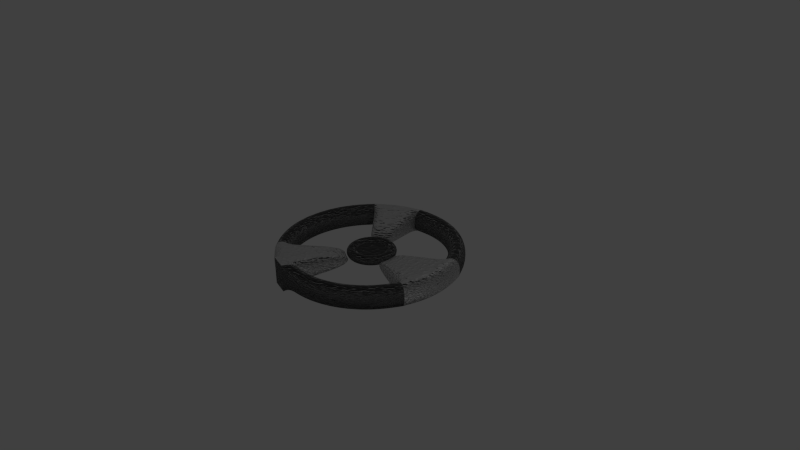 # Source: Steering_Wheel.blend  (saved by Blender 2.76.0; exported with 4.5.12 LTS)
import bpy
from mathutils import Matrix  # noqa: F401  (used for matrix-valued properties, if any)

bpy.ops.wm.read_factory_settings(use_empty=True)
scene = bpy.context.scene
scene.name = 'Scene'

# ---- collections
col_collection_1 = bpy.data.collections.new('Collection 1'); scene.collection.children.link(col_collection_1)

# ---- materials (node trees are filled in below, after node groups)
mat_material_001 = bpy.data.materials.new('Material.001')
mat_material_001.alpha_threshold = 0.0
mat_material_001.roughness = 0.5

# ---- material node trees
mat_material_001.use_nodes = True; mat_material_001.node_tree.nodes.clear()
_N = mat_material_001.node_tree.nodes; _L = mat_material_001.node_tree.links
n0 = _N.new('ShaderNodeFresnel'); n0.name = 'Fresnel'; n0.location = (-127, 454)
n0.inputs[0].default_value = 1.45
n1 = _N.new('ShaderNodeBsdfAnisotropic'); n1.name = 'Glossy BSDF'; n1.location = (-133, 227)
n1.distribution = 'GGX'
n1.inputs[1].default_value = 0.5244
n2 = _N.new('ShaderNodeTexVoronoi'); n2.name = 'Voronoi Texture'; n2.location = (-136, 71)
n2.inputs[2].default_value = 40.0
n3 = _N.new('ShaderNodeMixShader'); n3.name = 'Mix Shader'; n3.location = (205, 402)
n4 = _N.new('ShaderNodeInvert'); n4.name = 'Invert'; n4.location = (222, 151)
n5 = _N.new('ShaderNodeMath'); n5.name = 'Math'; n5.location = (548, 210)
n5.operation = 'POWER'
n6 = _N.new('ShaderNodeOutputMaterial'); n6.name = 'Material Output'; n6.location = (773, 306)
n7 = _N.new('ShaderNodeBsdfDiffuse'); n7.name = 'Diffuse BSDF'; n7.location = (-133, 350)
n7.inputs[0].default_value = (0.029, 0.029, 0.029, 1.0)
n7.inputs[1].default_value = 1.0
n8 = _N.new('ShaderNodeDisplacement'); n8.name = 'Displacement'; n8.location = (0, 0)
n8.inputs[1].default_value = 0.0
n8.inputs[2].default_value = 0.1
n9 = _N.new('ShaderNodeMath'); n9.name = 'Math.001'; n9.location = (0, 0)
n9.operation = 'MULTIPLY'
_L.new(n7.outputs[0], n3.inputs[1])
_L.new(n3.outputs[0], n6.inputs[0])
_L.new(n0.outputs[0], n3.inputs[0])
_L.new(n1.outputs[0], n3.inputs[2])
_L.new(n4.outputs[0], n5.inputs[0])
_L.new(n5.outputs[0], n8.inputs[0])
_L.new(n8.outputs[0], n6.inputs[2])
_L.new(n9.outputs[0], n4.inputs[1])
_L.new(n2.outputs[0], n9.inputs[0])
_L.new(n2.outputs[0], n9.inputs[1])
n6.is_active_output = True

# ---- world
world_world = bpy.data.worlds.new('World'); scene.world = world_world
world_world.color = (0.05088, 0.05088, 0.05088)
world_world.use_sun_shadow = False
world_world.sun_shadow_jitter_overblur = 0.0
world_world.cycles.sampling_method = 'MANUAL'
world_world.cycles.sample_map_resolution = 256

# ---- cameras
cam_camera = bpy.data.cameras.new('Camera')
cam_camera.clip_end = 100.0
cam_camera.lens = 35.0
cam_camera.sensor_width = 32.0
cam_camera.sensor_height = 18.0
cam_camera.ortho_scale = 7.314
cam_camera.dof.focus_distance = 0.0

# ---- lights
light_lamp = bpy.data.lights.new('Lamp', 'POINT')
light_lamp.transmission_factor = 0.0
light_lamp.cutoff_distance = 30.0
light_lamp.energy = 100.0
light_lamp.shadow_buffer_clip_start = 1.001
light_lamp.shadow_soft_size = 0.1
light_lamp.shadow_maximum_resolution = 0.006
light_lamp.use_absolute_resolution = True
light_lamp.cycles.use_multiple_importance_sampling = False

# ---- meshes
me_cylinder = bpy.data.meshes.new('Cylinder')
me_cylinder.from_pydata([(-0.1819, -0.2007, 0.3215), (0.2321, -0.2007, 0.3215), (-0.1819, 0.2133, 0.3215), (0.2321, 0.2133, 0.3215), (0.351, 0.0063, 0.1969), (0.3422, 0.0063, 0.4198), (0.3184, 0.0063, 0.583), (0.2858, 0.0063, 0.6428), (0.2532, 0.0063, 0.583), (0.2294, 0.0063, 0.4198), (0.2206, 0.0063, 0.1969), (0.2294, 0.0063, -0.02606), (0.2532, 0.0063, -0.1893), (0.2858, 0.0063, -0.249), (0.3184, 0.0063, -0.1893), (0.3422, 0.0063, -0.02606), (0.3482, 0.04883, 0.1969), (0.3395, 0.04769, 0.4198), (0.3159, 0.04458, 0.583), (0.2836, 0.04033, 0.6428), (0.2513, 0.03607, 0.583), (0.2276, 0.03296, 0.4198), (0.219, 0.03182, 0.1969), (0.2276, 0.03296, -0.02606), (0.2513, 0.03607, -0.1893), (0.2836, 0.04033, -0.249), (0.3159, 0.04458, -0.1893), (0.3395, 0.04769, -0.02606), (0.3399, 0.09064, 0.1969), (0.3314, 0.08838, 0.4198), (0.3084, 0.0822, 0.583), (0.2769, 0.07377, 0.6428), (0.2454, 0.06534, 0.583), (0.2224, 0.05916, 0.4198), (0.214, 0.0569, 0.1969), (0.2224, 0.05916, -0.02606), (0.2454, 0.06534, -0.1893), (0.2769, 0.07377, -0.249), (0.3084, 0.0822, -0.1893), (0.3314, 0.08838, -0.02606), (0.3262, 0.131, 0.1969), (0.3181, 0.1277, 0.4198), (0.2961, 0.1185, 0.583), (0.266, 0.1061, 0.6428), (0.2359, 0.09359, 0.583), (0.2138, 0.08446, 0.4198), (0.2058, 0.08112, 0.1969), (0.2138, 0.08446, -0.02606), (0.2359, 0.09359, -0.1893), (0.266, 0.1061, -0.249), (0.2961, 0.1185, -0.1893), (0.3181, 0.1277, -0.02606), (0.3073, 0.1692, 0.1969), (0.2998, 0.1649, 0.4198), (0.2791, 0.1529, 0.583), (0.2509, 0.1366, 0.6428), (0.2227, 0.1203, 0.583), (0.202, 0.1084, 0.4198), (0.1944, 0.1041, 0.1969), (0.202, 0.1084, -0.02606), (0.2227, 0.1203, -0.1893), (0.2509, 0.1366, -0.249), (0.2791, 0.1529, -0.1893), (0.2998, 0.1649, -0.02606), (0.2836, 0.2047, 0.1969), (0.2767, 0.1994, 0.4198), (0.2578, 0.1848, 0.583), (0.2319, 0.165, 0.6428), (0.2061, 0.1452, 0.583), (0.1872, 0.1306, 0.4198), (0.1802, 0.1253, 0.1969), (0.1872, 0.1306, -0.02606), (0.2061, 0.1452, -0.1893), (0.2319, 0.165, -0.249), (0.2578, 0.1848, -0.1893), (0.2767, 0.1994, -0.02606), (0.2555, 0.2367, 0.1969), (0.2494, 0.2305, 0.4198), (0.2325, 0.2137, 0.583), (0.2095, 0.1906, 0.6428), (0.1864, 0.1676, 0.583), (0.1695, 0.1507, 0.4198), (0.1634, 0.1445, 0.1969), (0.1695, 0.1507, -0.02606), (0.1864, 0.1676, -0.1893), (0.2095, 0.1906, -0.249), (0.2325, 0.2137, -0.1893), (0.2494, 0.2305, -0.02606), (0.2235, 0.2648, 0.1969), (0.2182, 0.2579, 0.4198), (0.2037, 0.239, 0.583), (0.1838, 0.2131, 0.6428), (0.164, 0.1873, 0.583), (0.1495, 0.1683, 0.4198), (0.1441, 0.1614, 0.1969), (0.1495, 0.1683, -0.02606), (0.164, 0.1873, -0.1893), (0.1838, 0.2131, -0.249), (0.2037, 0.239, -0.1893), (0.2182, 0.2579, -0.02606), (0.188, 0.2885, 0.1969), (0.1837, 0.2809, 0.4198), (0.1718, 0.2603, 0.583), (0.1555, 0.2321, 0.6428), (0.1392, 0.2038, 0.583), (0.1272, 0.1832, 0.4198), (0.1229, 0.1756, 0.1969), (0.1272, 0.1832, -0.02606), (0.1392, 0.2038, -0.1893), (0.1555, 0.2321, -0.249), (0.1718, 0.2603, -0.1893), (0.1837, 0.2809, -0.02606), (0.1498, 0.3074, 0.1969), (0.1465, 0.2993, 0.4198), (0.1373, 0.2772, 0.583), (0.1249, 0.2471, 0.6428), (0.1124, 0.217, 0.583), (0.1033, 0.195, 0.4198), (0.09994, 0.1869, 0.1969), (0.1033, 0.195, -0.02606), (0.1124, 0.217, -0.1893), (0.1249, 0.2471, -0.249), (0.1373, 0.2772, -0.1893), (0.1465, 0.2993, -0.02606), (0.1095, 0.3211, 0.1969), (0.1072, 0.3126, 0.4198), (0.101, 0.2896, 0.583), (0.09259, 0.2581, 0.6428), (0.08416, 0.2266, 0.583), (0.07798, 0.2036, 0.4198), (0.07572, 0.1952, 0.1969), (0.07798, 0.2036, -0.02606), (0.08416, 0.2266, -0.1893), (0.09259, 0.2581, -0.249), (0.101, 0.2896, -0.1893), (0.1072, 0.3126, -0.02606), (0.06765, 0.3294, 0.1969), (0.06651, 0.3207, 0.4198), (0.0634, 0.2971, 0.583), (0.05914, 0.2648, 0.6428), (0.05489, 0.2324, 0.583), (0.05178, 0.2088, 0.4198), (0.05064, 0.2001, 0.1969), (0.05178, 0.2088, -0.02606), (0.05489, 0.2324, -0.1893), (0.05914, 0.2648, -0.249), (0.0634, 0.2971, -0.1893), (0.06651, 0.3207, -0.02606), (0.02512, 0.3322, 0.1969), (0.02512, 0.3234, 0.4198), (0.02512, 0.2996, 0.583), (0.02512, 0.267, 0.6428), (0.02512, 0.2344, 0.583), (0.02512, 0.2105, 0.4198), (0.02512, 0.2018, 0.1969), (0.02512, 0.2105, -0.02606), (0.02512, 0.2344, -0.1893), (0.02512, 0.267, -0.249), (0.02512, 0.2996, -0.1893), (0.02512, 0.3234, -0.02606), (-0.01741, 0.3294, 0.1969), (-0.01627, 0.3207, 0.4198), (-0.01316, 0.2971, 0.583), (-0.008908, 0.2648, 0.6428), (-0.004655, 0.2324, 0.583), (-0.001541, 0.2088, 0.4198), (-0.0004015, 0.2001, 0.1969), (-0.001541, 0.2088, -0.02606), (-0.004655, 0.2324, -0.1893), (-0.008908, 0.2648, -0.249), (-0.01316, 0.2971, -0.1893), (-0.01627, 0.3207, -0.02606), (-0.05922, 0.3211, 0.1969), (-0.05696, 0.3126, 0.4198), (-0.05079, 0.2896, 0.583), (-0.04235, 0.2581, 0.6428), (-0.03392, 0.2266, 0.583), (-0.02774, 0.2036, 0.4198), (-0.02548, 0.1952, 0.1969), (-0.02774, 0.2036, -0.02606), (-0.03392, 0.2266, -0.1893), (-0.04235, 0.2581, -0.249), (-0.05079, 0.2896, -0.1893), (-0.05696, 0.3126, -0.02606), (-0.09958, 0.3074, 0.1969), (-0.09624, 0.2993, 0.4198), (-0.08711, 0.2772, 0.583), (-0.07464, 0.2471, 0.6428), (-0.06217, 0.217, 0.583), (-0.05304, 0.195, 0.4198), (-0.0497, 0.1869, 0.1969), (-0.05304, 0.195, -0.02606), (-0.06217, 0.217, -0.1893), (-0.07464, 0.2471, -0.249), (-0.08711, 0.2772, -0.1893), (-0.09624, 0.2993, -0.02606), (-0.1378, 0.2885, 0.1969), (-0.1334, 0.2809, 0.4198), (-0.1215, 0.2603, 0.583), (-0.1052, 0.2321, 0.6428), (-0.08893, 0.2038, 0.583), (-0.077, 0.1832, 0.4198), (-0.07264, 0.1756, 0.1969), (-0.077, 0.1832, -0.02606), (-0.08893, 0.2038, -0.1893), (-0.1052, 0.2321, -0.249), (-0.1215, 0.2603, -0.1893), (-0.1334, 0.2809, -0.02606), (-0.1733, 0.2648, 0.1969), (-0.1679, 0.2579, 0.4198), (-0.1534, 0.239, 0.583), (-0.1336, 0.2131, 0.6428), (-0.1137, 0.1873, 0.583), (-0.09922, 0.1683, 0.4198), (-0.0939, 0.1614, 0.1969), (-0.09922, 0.1683, -0.02606), (-0.1137, 0.1873, -0.1893), (-0.1336, 0.2131, -0.249), (-0.1534, 0.239, -0.1893), (-0.1679, 0.2579, -0.02606), (-0.2053, 0.2367, 0.1969), (-0.1991, 0.2305, 0.4198), (-0.1823, 0.2137, 0.583), (-0.1592, 0.1906, 0.6428), (-0.1362, 0.1676, 0.583), (-0.1193, 0.1507, 0.4198), (-0.1131, 0.1445, 0.1969), (-0.1193, 0.1507, -0.02606), (-0.1362, 0.1676, -0.1893), (-0.1592, 0.1906, -0.249), (-0.1823, 0.2137, -0.1893), (-0.1991, 0.2305, -0.02606), (-0.2334, 0.2047, 0.1969), (-0.2265, 0.1994, 0.4198), (-0.2075, 0.1848, 0.583), (-0.1817, 0.165, 0.6428), (-0.1558, 0.1452, 0.583), (-0.1369, 0.1306, 0.4198), (-0.13, 0.1253, 0.1969), (-0.1369, 0.1306, -0.02606), (-0.1558, 0.1452, -0.1893), (-0.1817, 0.165, -0.249), (-0.2075, 0.1848, -0.1893), (-0.2265, 0.1994, -0.02606), (-0.2571, 0.1692, 0.1969), (-0.2495, 0.1649, 0.4198), (-0.2289, 0.1529, 0.583), (-0.2006, 0.1366, 0.6428), (-0.1724, 0.1203, 0.583), (-0.1518, 0.1084, 0.4198), (-0.1442, 0.1041, 0.1969), (-0.1518, 0.1084, -0.02606), (-0.1724, 0.1203, -0.1893), (-0.2006, 0.1366, -0.249), (-0.2289, 0.1529, -0.1893), (-0.2495, 0.1649, -0.02606), (-0.2759, 0.131, 0.1969), (-0.2679, 0.1277, 0.4198), (-0.2458, 0.1185, 0.583), (-0.2157, 0.1061, 0.6428), (-0.1856, 0.09359, 0.583), (-0.1636, 0.08446, 0.4198), (-0.1555, 0.08112, 0.1969), (-0.1636, 0.08446, -0.02606), (-0.1856, 0.09359, -0.1893), (-0.2157, 0.1061, -0.249), (-0.2458, 0.1185, -0.1893), (-0.2679, 0.1277, -0.02606), (-0.2896, 0.09064, 0.1969), (-0.2812, 0.08838, 0.4198), (-0.2582, 0.0822, 0.583), (-0.2267, 0.07377, 0.6428), (-0.1952, 0.06534, 0.583), (-0.1722, 0.05916, 0.4198), (-0.1637, 0.0569, 0.1969), (-0.1722, 0.05916, -0.02606), (-0.1952, 0.06534, -0.1893), (-0.2267, 0.07377, -0.249), (-0.2582, 0.0822, -0.1893), (-0.2812, 0.08838, -0.02606), (-0.298, 0.04883, 0.1969), (-0.2893, 0.04769, 0.4198), (-0.2656, 0.04458, 0.583), (-0.2333, 0.04033, 0.6428), (-0.201, 0.03607, 0.583), (-0.1774, 0.03296, 0.4198), (-0.1687, 0.03182, 0.1969), (-0.1774, 0.03296, -0.02606), (-0.201, 0.03607, -0.1893), (-0.2333, 0.04033, -0.249), (-0.2656, 0.04458, -0.1893), (-0.2893, 0.04769, -0.02606), (-0.3007, 0.0063, 0.1969), (-0.292, 0.0063, 0.4198), (-0.2682, 0.0063, 0.583), (-0.2356, 0.0063, 0.6428), (-0.203, 0.0063, 0.583), (-0.1791, 0.0063, 0.4198), (-0.1704, 0.0063, 0.1969), (-0.1791, 0.0063, -0.02606), (-0.203, 0.0063, -0.1893), (-0.2356, 0.0063, -0.249), (-0.2682, 0.0063, -0.1893), (-0.292, 0.0063, -0.02606), (-0.298, -0.03623, 0.1969), (-0.2893, -0.03509, 0.4198), (-0.2656, -0.03198, 0.583), (-0.2333, -0.02773, 0.6428), (-0.201, -0.02347, 0.583), (-0.1774, -0.02036, 0.4198), (-0.1687, -0.01922, 0.1969), (-0.1774, -0.02036, -0.02606), (-0.201, -0.02347, -0.1893), (-0.2333, -0.02773, -0.249), (-0.2656, -0.03198, -0.1893), (-0.2893, -0.03509, -0.02606), (-0.2896, -0.07804, 0.1969), (-0.2812, -0.07578, 0.4198), (-0.2582, -0.0696, 0.583), (-0.2267, -0.06117, 0.6428), (-0.1952, -0.05274, 0.583), (-0.1722, -0.04656, 0.4198), (-0.1637, -0.0443, 0.1969), (-0.1722, -0.04656, -0.02606), (-0.1952, -0.05274, -0.1893), (-0.2267, -0.06117, -0.249), (-0.2582, -0.0696, -0.1893), (-0.2812, -0.07578, -0.02606), (-0.2759, -0.1184, 0.1969), (-0.2679, -0.1151, 0.4198), (-0.2458, -0.1059, 0.583), (-0.2157, -0.09346, 0.6428), (-0.1856, -0.08099, 0.583), (-0.1636, -0.07186, 0.4198), (-0.1555, -0.06852, 0.1969), (-0.1636, -0.07186, -0.02606), (-0.1856, -0.08099, -0.1893), (-0.2157, -0.09346, -0.249), (-0.2458, -0.1059, -0.1893), (-0.2679, -0.1151, -0.02606), (-0.2571, -0.1566, 0.1969), (-0.2495, -0.1523, 0.4198), (-0.2289, -0.1403, 0.583), (-0.2006, -0.124, 0.6428), (-0.1724, -0.1078, 0.583), (-0.1518, -0.09582, 0.4198), (-0.1442, -0.09146, 0.1969), (-0.1518, -0.09582, -0.02606), (-0.1724, -0.1078, -0.1893), (-0.2006, -0.124, -0.249), (-0.2289, -0.1403, -0.1893), (-0.2495, -0.1523, -0.02606), (-0.2334, -0.1921, 0.1969), (-0.2265, -0.1868, 0.4198), (-0.2075, -0.1722, 0.583), (-0.1817, -0.1524, 0.6428), (-0.1558, -0.1326, 0.583), (-0.1369, -0.118, 0.4198), (-0.13, -0.1127, 0.1969), (-0.1369, -0.118, -0.02606), (-0.1558, -0.1326, -0.1893), (-0.1817, -0.1524, -0.249), (-0.2075, -0.1722, -0.1893), (-0.2265, -0.1868, -0.02606), (-0.2053, -0.2241, 0.1969), (-0.1991, -0.2179, 0.4198), (-0.1823, -0.2011, 0.583), (-0.1592, -0.178, 0.6428), (-0.1362, -0.155, 0.583), (-0.1193, -0.1381, 0.4198), (-0.1131, -0.132, 0.1969), (-0.1193, -0.1381, -0.02606), (-0.1362, -0.155, -0.1893), (-0.1592, -0.178, -0.249), (-0.1823, -0.2011, -0.1893), (-0.1991, -0.2179, -0.02606), (-0.1733, -0.2522, 0.1969), (-0.1679, -0.2453, 0.4198), (-0.1534, -0.2264, 0.583), (-0.1336, -0.2005, 0.6428), (-0.1137, -0.1747, 0.583), (-0.09922, -0.1557, 0.4198), (-0.0939, -0.1488, 0.1969), (-0.09922, -0.1557, -0.02606), (-0.1137, -0.1747, -0.1893), (-0.1336, -0.2005, -0.249), (-0.1534, -0.2264, -0.1893), (-0.1679, -0.2453, -0.02606), (-0.1378, -0.2759, 0.1969), (-0.1334, -0.2683, 0.4198), (-0.1215, -0.2477, 0.583), (-0.1052, -0.2195, 0.6428), (-0.08893, -0.1912, 0.583), (-0.077, -0.1706, 0.4198), (-0.07264, -0.163, 0.1969), (-0.077, -0.1706, -0.02606), (-0.08893, -0.1912, -0.1893), (-0.1052, -0.2195, -0.249), (-0.1215, -0.2477, -0.1893), (-0.1334, -0.2683, -0.02606), (-0.09958, -0.2948, 0.1969), (-0.09624, -0.2867, 0.4198), (-0.08711, -0.2646, 0.583), (-0.07464, -0.2345, 0.6428), (-0.06217, -0.2044, 0.583), (-0.05304, -0.1824, 0.4198), (-0.0497, -0.1743, 0.1969), (-0.05304, -0.1824, -0.02606), (-0.06217, -0.2044, -0.1893), (-0.07464, -0.2345, -0.249), (-0.08711, -0.2646, -0.1893), (-0.09624, -0.2867, -0.02606), (-0.05922, -0.3085, 0.1969), (-0.05696, -0.3, 0.4198), (-0.05079, -0.277, 0.583), (-0.04235, -0.2455, 0.6428), (-0.03392, -0.214, 0.583), (-0.02774, -0.191, 0.4198), (-0.02548, -0.1826, 0.1969), (-0.02774, -0.191, -0.02606), (-0.03392, -0.214, -0.1893), (-0.04235, -0.2455, -0.249), (-0.05079, -0.277, -0.1893), (-0.05696, -0.3, -0.02606), (-0.01741, -0.3168, 0.1969), (-0.01628, -0.3081, 0.4198), (-0.01316, -0.2845, 0.583), (-0.008908, -0.2522, 0.6428), (-0.004655, -0.2198, 0.583), (-0.001541, -0.1962, 0.4198), (-0.0004015, -0.1875, 0.1969), (-0.001541, -0.1962, -0.02606), (-0.004655, -0.2198, -0.1893), (-0.008908, -0.2522, -0.249), (-0.01316, -0.2845, -0.1893), (-0.01628, -0.3081, -0.02606), (0.02512, -0.3196, 0.1969), (0.02512, -0.3108, 0.4198), (0.02512, -0.287, 0.583), (0.02512, -0.2544, 0.6428), (0.02512, -0.2218, 0.583), (0.02512, -0.1979, 0.4198), (0.02512, -0.1892, 0.1969), (0.02512, -0.1979, -0.02606), (0.02512, -0.2218, -0.1893), (0.02512, -0.2544, -0.249), (0.02512, -0.287, -0.1893), (0.02512, -0.3108, -0.02606), (0.06765, -0.3168, 0.1969), (0.06651, -0.3081, 0.4198), (0.0634, -0.2845, 0.583), (0.05914, -0.2522, 0.6428), (0.05489, -0.2198, 0.583), (0.05178, -0.1962, 0.4198), (0.05064, -0.1875, 0.1969), (0.05178, -0.1962, -0.02606), (0.05489, -0.2198, -0.1893), (0.05914, -0.2522, -0.249), (0.0634, -0.2845, -0.1893), (0.06651, -0.3081, -0.02606), (0.1095, -0.3085, 0.1969), (0.1072, -0.3, 0.4198), (0.101, -0.277, 0.583), (0.09259, -0.2455, 0.6428), (0.08415, -0.214, 0.583), (0.07798, -0.191, 0.4198), (0.07572, -0.1826, 0.1969), (0.07798, -0.191, -0.02606), (0.08415, -0.214, -0.1893), (0.09259, -0.2455, -0.249), (0.101, -0.277, -0.1893), (0.1072, -0.3, -0.02606), (0.1498, -0.2948, 0.1969), (0.1465, -0.2867, 0.4198), (0.1373, -0.2646, 0.583), (0.1249, -0.2345, 0.6428), (0.1124, -0.2044, 0.583), (0.1033, -0.1824, 0.4198), (0.09994, -0.1743, 0.1969), (0.1033, -0.1824, -0.02606), (0.1124, -0.2044, -0.1893), (0.1249, -0.2345, -0.249), (0.1373, -0.2646, -0.1893), (0.1465, -0.2867, -0.02606), (0.188, -0.2759, 0.1969), (0.1837, -0.2683, 0.4198), (0.1718, -0.2477, 0.583), (0.1555, -0.2195, 0.6428), (0.1392, -0.1912, 0.583), (0.1272, -0.1706, 0.4198), (0.1229, -0.163, 0.1969), (0.1272, -0.1706, -0.02606), (0.1392, -0.1912, -0.1893), (0.1555, -0.2195, -0.249), (0.1718, -0.2477, -0.1893), (0.1837, -0.2683, -0.02606), (0.2235, -0.2522, 0.1969), (0.2182, -0.2453, 0.4198), (0.2037, -0.2264, 0.583), (0.1838, -0.2005, 0.6428), (0.164, -0.1747, 0.583), (0.1495, -0.1557, 0.4198), (0.1441, -0.1488, 0.1969), (0.1495, -0.1557, -0.02606), (0.164, -0.1747, -0.1893), (0.1838, -0.2005, -0.249), (0.2037, -0.2264, -0.1893), (0.2182, -0.2453, -0.02606), (0.2555, -0.2241, 0.1969), (0.2494, -0.2179, 0.4198), (0.2325, -0.2011, 0.583), (0.2095, -0.178, 0.6428), (0.1864, -0.155, 0.583), (0.1695, -0.1381, 0.4198), (0.1634, -0.132, 0.1969), (0.1695, -0.1381, -0.02606), (0.1864, -0.155, -0.1893), (0.2095, -0.178, -0.249), (0.2325, -0.2011, -0.1893), (0.2494, -0.2179, -0.02606), (0.2836, -0.1921, 0.1969), (0.2767, -0.1868, 0.4198), (0.2578, -0.1722, 0.583), (0.2319, -0.1524, 0.6428), (0.2061, -0.1326, 0.583), (0.1872, -0.118, 0.4198), (0.1802, -0.1127, 0.1969), (0.1872, -0.118, -0.02606), (0.2061, -0.1326, -0.1893), (0.2319, -0.1524, -0.249), (0.2578, -0.1722, -0.1893), (0.2767, -0.1868, -0.02606), (0.3073, -0.1566, 0.1969), (0.2998, -0.1523, 0.4198), (0.2791, -0.1403, 0.583), (0.2509, -0.124, 0.6428), (0.2227, -0.1078, 0.583), (0.202, -0.09582, 0.4198), (0.1944, -0.09146, 0.1969), (0.202, -0.09582, -0.02606), (0.2227, -0.1078, -0.1893), (0.2509, -0.124, -0.249), (0.2791, -0.1403, -0.1893), (0.2998, -0.1523, -0.02606), (0.3262, -0.1184, 0.1969), (0.3181, -0.1151, 0.4198), (0.2961, -0.1059, 0.583), (0.266, -0.09346, 0.6428), (0.2359, -0.08099, 0.583), (0.2138, -0.07186, 0.4198), (0.2058, -0.06852, 0.1969), (0.2138, -0.07186, -0.02606), (0.2359, -0.08099, -0.1893), (0.266, -0.09346, -0.249), (0.2961, -0.1059, -0.1893), (0.3181, -0.1151, -0.02606), (0.3399, -0.07804, 0.1969), (0.3314, -0.07578, 0.4198), (0.3084, -0.0696, 0.583), (0.2769, -0.06117, 0.6428), (0.2454, -0.05274, 0.583), (0.2224, -0.04656, 0.4198), (0.214, -0.0443, 0.1969), (0.2224, -0.04656, -0.02606), (0.2454, -0.05274, -0.1893), (0.2769, -0.06117, -0.249), (0.3084, -0.0696, -0.1893), (0.3314, -0.07578, -0.02606), (0.3482, -0.03623, 0.1969), (0.3395, -0.03509, 0.4198), (0.3159, -0.03198, 0.583), (0.2836, -0.02773, 0.6428), (0.2513, -0.02347, 0.583), (0.2276, -0.02036, 0.4198), (0.219, -0.01922, 0.1969), (0.2276, -0.02036, -0.02606), (0.2513, -0.02347, -0.1893), (0.2836, -0.02773, -0.249), (0.3159, -0.03198, -0.1893), (0.3395, -0.03509, -0.02606), (0.0, 1.0, -1.0), (0.0, 1.0, 1.0), (0.1951, 0.9808, -1.0), (0.1951, 0.9808, 1.0), (0.3827, 0.9239, -1.0), (0.3827, 0.9239, 1.0), (0.5556, 0.8315, -1.0), (0.5556, 0.8315, 1.0), (0.7071, 0.7071, -1.0), (0.7071, 0.7071, 1.0), (0.8315, 0.5556, -1.0), (0.8315, 0.5556, 1.0), (0.9239, 0.3827, -1.0), (0.9239, 0.3827, 1.0), (0.9808, 0.1951, -1.0), (0.9808, 0.1951, 1.0), (1.0, 7.55e-08, -1.0), (1.0, 7.55e-08, 1.0), (0.9808, -0.1951, -1.0), (0.9808, -0.1951, 1.0), (0.9239, -0.3827, -1.0), (0.9239, -0.3827, 1.0), (0.8315, -0.5556, -1.0), (0.8315, -0.5556, 1.0), (0.7071, -0.7071, -1.0), (0.7071, -0.7071, 1.0), (0.5556, -0.8315, -1.0), (0.5556, -0.8315, 1.0), (0.3827, -0.9239, -1.0), (0.3827, -0.9239, 1.0), (0.1951, -0.9808, -1.0), (0.1951, -0.9808, 1.0), (-3.258e-07, -1.0, -1.0), (-3.258e-07, -1.0, 1.0), (-0.1951, -0.9808, -1.0), (-0.1951, -0.9808, 1.0), (-0.3827, -0.9239, -1.0), (-0.3827, -0.9239, 1.0), (-0.5556, -0.8315, -1.0), (-0.5556, -0.8315, 1.0), (-0.7071, -0.7071, -1.0), (-0.7071, -0.7071, 1.0), (-0.8315, -0.5556, -1.0), (-0.8315, -0.5556, 1.0), (-0.9239, -0.3827, -1.0), (-0.9239, -0.3827, 1.0), (-0.9808, -0.1951, -1.0), (-0.9808, -0.1951, 1.0), (-1.0, 9.656e-07, -1.0), (-1.0, 9.656e-07, 1.0), (-0.9808, 0.1951, -1.0), (-0.9808, 0.1951, 1.0), (-0.9239, 0.3827, -1.0), (-0.9239, 0.3827, 1.0), (-0.8315, 0.5556, -1.0), (-0.8315, 0.5556, 1.0), (-0.7071, 0.7071, -1.0), (-0.7071, 0.7071, 1.0), (-0.5556, 0.8315, -1.0), (-0.5556, 0.8315, 1.0), (-0.3827, 0.9239, -1.0), (-0.3827, 0.9239, 1.0), (-0.1951, 0.9808, -1.0), (-0.1951, 0.9808, 1.0), (0.02569, -0.3159, 0.5541), (0.02569, -0.3159, -0.5541), (-0.07825, -0.2844, -0.5541), (-0.07825, -0.2844, 0.5541), (-0.174, -0.2332, -0.5541), (-0.174, -0.2332, 0.5541), (-0.258, -0.1643, -0.5541), (-0.258, -0.1643, 0.5541), (-0.2418, 0.1872, 0.4625), (-0.2418, 0.1872, -0.4625), (-0.1717, 0.2447, -0.4625), (-0.1717, 0.2447, 0.4625), (-0.09172, 0.2874, -0.4625), (-0.09172, 0.2874, 0.4625), (-0.004949, 0.3138, -0.4625), (-0.004949, 0.3138, 0.4625), (0.2702, 0.1587, 0.4147), (0.2702, 0.1587, -0.4147), (0.2938, 0.08091, -0.4147), (0.2938, 0.08091, 0.4147), (0.3018, 2.387e-08, -0.4147), (0.3018, 2.387e-08, 0.4147), (0.2938, -0.08091, -0.4147), (0.2938, -0.08091, 0.4147), (0.2702, -0.1587, -0.4147), (0.2702, -0.1587, 0.4147), (-1.314e-08, 1.245, -1.245), (0.243, 1.221, -1.245), (0.243, 1.221, 1.245), (-1.314e-08, 1.245, 1.245), (0.4766, 1.151, -1.245), (0.4766, 1.151, 1.245), (0.6919, 1.036, -1.245), (0.6919, 1.036, 1.245), (0.8806, 0.8806, -1.245), (0.8806, 0.8806, 1.245), (1.036, 0.6919, -1.245), (1.036, 0.6919, 1.245), (1.151, 0.4766, -1.245), (1.151, 0.4766, 1.245), (1.221, 0.243, -1.245), (1.221, 0.243, 1.245), (1.245, 1.586e-08, -1.245), (1.245, 1.586e-08, 1.245), (1.221, -0.243, -1.245), (1.221, -0.243, 1.245), (1.151, -0.4766, -1.245), (1.151, -0.4766, 1.245), (1.036, -0.6919, -1.245), (1.036, -0.6919, 1.245), (0.8806, -0.8806, -1.245), (0.8806, -0.8806, 1.245), (0.6919, -1.036, -1.245), (0.6919, -1.036, 1.245), (0.4766, -1.151, -1.245), (0.4766, -1.151, 1.245), (0.243, -1.221, -1.245), (0.243, -1.221, 1.245), (-4.19e-07, -1.245, -1.245), (-4.19e-07, -1.245, 1.245), (-0.243, -1.221, -1.245), (-0.243, -1.221, 1.245), (-0.4766, -1.151, -1.245), (-0.4766, -1.151, 1.245), (-0.6919, -1.036, -1.245), (-0.6919, -1.036, 1.245), (-0.8806, -0.8806, -1.245), (-0.8806, -0.8806, 1.245), (-1.036, -0.6919, -1.245), (-1.036, -0.6919, 1.245), (-1.151, -0.4766, -1.245), (-1.151, -0.4766, 1.245), (-1.221, -0.243, -1.245), (-1.221, -0.243, 1.245), (-1.245, 1.124e-06, -1.245), (-1.245, 1.124e-06, 1.245), (-1.221, 0.243, -1.245), (-1.221, 0.243, 1.245), (-1.151, 0.4766, -1.245), (-1.151, 0.4766, 1.245), (-1.036, 0.6919, -1.245), (-1.036, 0.6919, 1.245), (-0.8806, 0.8806, -1.245), (-0.8806, 0.8806, 1.245), (-0.6919, 1.036, -1.245), (-0.6919, 1.036, 1.245), (-0.4766, 1.151, -1.245), (-0.4766, 1.151, 1.245), (-0.243, 1.221, -1.245), (-0.243, 1.221, 1.245)], [], [(0, 1, 3, 2), (4, 16, 17, 5), (5, 17, 18, 6), (6, 18, 19, 7), (7, 19, 20, 8), (8, 20, 21, 9), (9, 21, 22, 10), (10, 22, 23, 11), (11, 23, 24, 12), (12, 24, 25, 13), (13, 25, 26, 14), (14, 26, 27, 15), (4, 15, 27, 16), (16, 28, 29, 17), (17, 29, 30, 18), (18, 30, 31, 19), (19, 31, 32, 20), (20, 32, 33, 21), (21, 33, 34, 22), (22, 34, 35, 23), (23, 35, 36, 24), (24, 36, 37, 25), (25, 37, 38, 26), (26, 38, 39, 27), (27, 39, 28, 16), (28, 40, 41, 29), (29, 41, 42, 30), (30, 42, 43, 31), (31, 43, 44, 32), (32, 44, 45, 33), (33, 45, 46, 34), (34, 46, 47, 35), (35, 47, 48, 36), (36, 48, 49, 37), (37, 49, 50, 38), (38, 50, 51, 39), (39, 51, 40, 28), (40, 52, 53, 41), (41, 53, 54, 42), (42, 54, 55, 43), (43, 55, 56, 44), (44, 56, 57, 45), (45, 57, 58, 46), (46, 58, 59, 47), (47, 59, 60, 48), (48, 60, 61, 49), (49, 61, 62, 50), (50, 62, 63, 51), (51, 63, 52, 40), (52, 64, 65, 53), (53, 65, 66, 54), (54, 66, 67, 55), (55, 67, 68, 56), (56, 68, 69, 57), (57, 69, 70, 58), (58, 70, 71, 59), (59, 71, 72, 60), (60, 72, 73, 61), (61, 73, 74, 62), (62, 74, 75, 63), (63, 75, 64, 52), (64, 76, 77, 65), (65, 77, 78, 66), (66, 78, 79, 67), (67, 79, 80, 68), (68, 80, 81, 69), (69, 81, 82, 70), (70, 82, 83, 71), (71, 83, 84, 72), (72, 84, 85, 73), (73, 85, 86, 74), (74, 86, 87, 75), (75, 87, 76, 64), (76, 88, 89, 77), (77, 89, 90, 78), (78, 90, 91, 79), (79, 91, 92, 80), (80, 92, 93, 81), (81, 93, 94, 82), (82, 94, 95, 83), (83, 95, 96, 84), (84, 96, 97, 85), (85, 97, 98, 86), (86, 98, 99, 87), (87, 99, 88, 76), (88, 100, 101, 89), (89, 101, 102, 90), (90, 102, 103, 91), (91, 103, 104, 92), (92, 104, 105, 93), (93, 105, 106, 94), (94, 106, 107, 95), (95, 107, 108, 96), (96, 108, 109, 97), (97, 109, 110, 98), (98, 110, 111, 99), (99, 111, 100, 88), (100, 112, 113, 101), (101, 113, 114, 102), (102, 114, 115, 103), (103, 115, 116, 104), (104, 116, 117, 105), (105, 117, 118, 106), (106, 118, 119, 107), (107, 119, 120, 108), (108, 120, 121, 109), (109, 121, 122, 110), (110, 122, 123, 111), (111, 123, 112, 100), (112, 124, 125, 113), (113, 125, 126, 114), (114, 126, 127, 115), (115, 127, 128, 116), (116, 128, 129, 117), (117, 129, 130, 118), (118, 130, 131, 119), (119, 131, 132, 120), (120, 132, 133, 121), (121, 133, 134, 122), (122, 134, 135, 123), (123, 135, 124, 112), (124, 136, 137, 125), (125, 137, 138, 126), (126, 138, 139, 127), (127, 139, 140, 128), (128, 140, 141, 129), (129, 141, 142, 130), (130, 142, 143, 131), (131, 143, 144, 132), (132, 144, 145, 133), (133, 145, 146, 134), (134, 146, 147, 135), (135, 147, 136, 124), (136, 148, 149, 137), (137, 149, 150, 138), (138, 150, 151, 139), (139, 151, 152, 140), (140, 152, 153, 141), (141, 153, 154, 142), (142, 154, 155, 143), (143, 155, 156, 144), (144, 156, 157, 145), (145, 157, 158, 146), (146, 158, 159, 147), (147, 159, 148, 136), (148, 160, 161, 149), (149, 161, 162, 150), (150, 162, 163, 151), (151, 163, 164, 152), (152, 164, 165, 153), (153, 165, 166, 154), (154, 166, 167, 155), (155, 167, 168, 156), (156, 168, 169, 157), (157, 169, 170, 158), (158, 170, 171, 159), (159, 171, 160, 148), (160, 172, 173, 161), (161, 173, 174, 162), (162, 174, 175, 163), (163, 175, 176, 164), (164, 176, 177, 165), (165, 177, 178, 166), (166, 178, 179, 167), (167, 179, 180, 168), (168, 180, 181, 169), (169, 181, 182, 170), (170, 182, 183, 171), (171, 183, 172, 160), (172, 184, 185, 173), (173, 185, 186, 174), (174, 186, 187, 175), (175, 187, 188, 176), (176, 188, 189, 177), (177, 189, 190, 178), (178, 190, 191, 179), (179, 191, 192, 180), (180, 192, 193, 181), (181, 193, 194, 182), (182, 194, 195, 183), (183, 195, 184, 172), (184, 196, 197, 185), (185, 197, 198, 186), (186, 198, 199, 187), (187, 199, 200, 188), (188, 200, 201, 189), (189, 201, 202, 190), (190, 202, 203, 191), (191, 203, 204, 192), (192, 204, 205, 193), (193, 205, 206, 194), (194, 206, 207, 195), (195, 207, 196, 184), (196, 208, 209, 197), (197, 209, 210, 198), (198, 210, 211, 199), (199, 211, 212, 200), (200, 212, 213, 201), (201, 213, 214, 202), (202, 214, 215, 203), (203, 215, 216, 204), (204, 216, 217, 205), (205, 217, 218, 206), (206, 218, 219, 207), (207, 219, 208, 196), (208, 220, 221, 209), (209, 221, 222, 210), (210, 222, 223, 211), (211, 223, 224, 212), (212, 224, 225, 213), (213, 225, 226, 214), (214, 226, 227, 215), (215, 227, 228, 216), (216, 228, 229, 217), (217, 229, 230, 218), (218, 230, 231, 219), (219, 231, 220, 208), (220, 232, 233, 221), (221, 233, 234, 222), (222, 234, 235, 223), (223, 235, 236, 224), (224, 236, 237, 225), (225, 237, 238, 226), (226, 238, 239, 227), (227, 239, 240, 228), (228, 240, 241, 229), (229, 241, 242, 230), (230, 242, 243, 231), (231, 243, 232, 220), (232, 244, 245, 233), (233, 245, 246, 234), (234, 246, 247, 235), (235, 247, 248, 236), (236, 248, 249, 237), (237, 249, 250, 238), (238, 250, 251, 239), (239, 251, 252, 240), (240, 252, 253, 241), (241, 253, 254, 242), (242, 254, 255, 243), (243, 255, 244, 232), (244, 256, 257, 245), (245, 257, 258, 246), (246, 258, 259, 247), (247, 259, 260, 248), (248, 260, 261, 249), (249, 261, 262, 250), (250, 262, 263, 251), (251, 263, 264, 252), (252, 264, 265, 253), (253, 265, 266, 254), (254, 266, 267, 255), (255, 267, 256, 244), (256, 268, 269, 257), (257, 269, 270, 258), (258, 270, 271, 259), (259, 271, 272, 260), (260, 272, 273, 261), (261, 273, 274, 262), (262, 274, 275, 263), (263, 275, 276, 264), (264, 276, 277, 265), (265, 277, 278, 266), (266, 278, 279, 267), (267, 279, 268, 256), (268, 280, 281, 269), (269, 281, 282, 270), (270, 282, 283, 271), (271, 283, 284, 272), (272, 284, 285, 273), (273, 285, 286, 274), (274, 286, 287, 275), (275, 287, 288, 276), (276, 288, 289, 277), (277, 289, 290, 278), (278, 290, 291, 279), (279, 291, 280, 268), (280, 292, 293, 281), (281, 293, 294, 282), (282, 294, 295, 283), (283, 295, 296, 284), (284, 296, 297, 285), (285, 297, 298, 286), (286, 298, 299, 287), (287, 299, 300, 288), (288, 300, 301, 289), (289, 301, 302, 290), (290, 302, 303, 291), (291, 303, 292, 280), (292, 304, 305, 293), (293, 305, 306, 294), (294, 306, 307, 295), (295, 307, 308, 296), (296, 308, 309, 297), (297, 309, 310, 298), (298, 310, 311, 299), (299, 311, 312, 300), (300, 312, 313, 301), (301, 313, 314, 302), (302, 314, 315, 303), (303, 315, 304, 292), (304, 316, 317, 305), (305, 317, 318, 306), (306, 318, 319, 307), (307, 319, 320, 308), (308, 320, 321, 309), (309, 321, 322, 310), (310, 322, 323, 311), (311, 323, 324, 312), (312, 324, 325, 313), (313, 325, 326, 314), (314, 326, 327, 315), (315, 327, 316, 304), (316, 328, 329, 317), (317, 329, 330, 318), (318, 330, 331, 319), (319, 331, 332, 320), (320, 332, 333, 321), (321, 333, 334, 322), (322, 334, 335, 323), (323, 335, 336, 324), (324, 336, 337, 325), (325, 337, 338, 326), (326, 338, 339, 327), (327, 339, 328, 316), (328, 340, 341, 329), (329, 341, 342, 330), (330, 342, 343, 331), (331, 343, 344, 332), (332, 344, 345, 333), (333, 345, 346, 334), (334, 346, 347, 335), (335, 347, 348, 336), (336, 348, 349, 337), (337, 349, 350, 338), (338, 350, 351, 339), (339, 351, 340, 328), (340, 352, 353, 341), (341, 353, 354, 342), (342, 354, 355, 343), (343, 355, 356, 344), (344, 356, 357, 345), (345, 357, 358, 346), (346, 358, 359, 347), (347, 359, 360, 348), (348, 360, 361, 349), (349, 361, 362, 350), (350, 362, 363, 351), (351, 363, 352, 340), (352, 364, 365, 353), (353, 365, 366, 354), (354, 366, 367, 355), (355, 367, 368, 356), (356, 368, 369, 357), (357, 369, 370, 358), (358, 370, 371, 359), (359, 371, 372, 360), (360, 372, 373, 361), (361, 373, 374, 362), (362, 374, 375, 363), (363, 375, 364, 352), (364, 376, 377, 365), (365, 377, 378, 366), (366, 378, 379, 367), (367, 379, 380, 368), (368, 380, 381, 369), (369, 381, 382, 370), (370, 382, 383, 371), (371, 383, 384, 372), (372, 384, 385, 373), (373, 385, 386, 374), (374, 386, 387, 375), (375, 387, 376, 364), (376, 388, 389, 377), (377, 389, 390, 378), (378, 390, 391, 379), (379, 391, 392, 380), (380, 392, 393, 381), (381, 393, 394, 382), (382, 394, 395, 383), (383, 395, 396, 384), (384, 396, 397, 385), (385, 397, 398, 386), (386, 398, 399, 387), (387, 399, 388, 376), (388, 400, 401, 389), (389, 401, 402, 390), (390, 402, 403, 391), (391, 403, 404, 392), (392, 404, 405, 393), (393, 405, 406, 394), (394, 406, 407, 395), (395, 407, 408, 396), (396, 408, 409, 397), (397, 409, 410, 398), (398, 410, 411, 399), (399, 411, 400, 388), (400, 412, 413, 401), (401, 413, 414, 402), (402, 414, 415, 403), (403, 415, 416, 404), (404, 416, 417, 405), (405, 417, 418, 406), (406, 418, 419, 407), (407, 419, 420, 408), (408, 420, 421, 409), (409, 421, 422, 410), (410, 422, 423, 411), (411, 423, 412, 400), (412, 424, 425, 413), (413, 425, 426, 414), (414, 426, 427, 415), (415, 427, 428, 416), (416, 428, 429, 417), (417, 429, 430, 418), (418, 430, 431, 419), (419, 431, 432, 420), (420, 432, 433, 421), (421, 433, 434, 422), (422, 434, 435, 423), (423, 435, 424, 412), (424, 436, 437, 425), (425, 437, 438, 426), (426, 438, 439, 427), (427, 439, 440, 428), (428, 440, 441, 429), (429, 441, 442, 430), (430, 442, 443, 431), (431, 443, 444, 432), (432, 444, 445, 433), (433, 445, 446, 434), (434, 446, 447, 435), (435, 447, 436, 424), (436, 448, 449, 437), (437, 449, 450, 438), (438, 450, 451, 439), (439, 451, 452, 440), (440, 452, 453, 441), (441, 453, 454, 442), (442, 454, 455, 443), (443, 455, 456, 444), (444, 456, 457, 445), (445, 457, 458, 446), (446, 458, 459, 447), (447, 459, 448, 436), (448, 460, 461, 449), (449, 461, 462, 450), (450, 462, 463, 451), (451, 463, 464, 452), (452, 464, 465, 453), (453, 465, 466, 454), (454, 466, 467, 455), (455, 467, 468, 456), (456, 468, 469, 457), (457, 469, 470, 458), (458, 470, 471, 459), (459, 471, 460, 448), (460, 472, 473, 461), (461, 473, 474, 462), (462, 474, 475, 463), (463, 475, 476, 464), (464, 476, 477, 465), (465, 477, 478, 466), (466, 478, 479, 467), (467, 479, 480, 468), (468, 480, 481, 469), (469, 481, 482, 470), (470, 482, 483, 471), (471, 483, 472, 460), (472, 484, 485, 473), (473, 485, 486, 474), (474, 486, 487, 475), (475, 487, 488, 476), (476, 488, 489, 477), (477, 489, 490, 478), (478, 490, 491, 479), (479, 491, 492, 480), (480, 492, 493, 481), (481, 493, 494, 482), (482, 494, 495, 483), (483, 495, 484, 472), (484, 496, 497, 485), (485, 497, 498, 486), (486, 498, 499, 487), (487, 499, 500, 488), (488, 500, 501, 489), (489, 501, 502, 490), (490, 502, 503, 491), (491, 503, 504, 492), (492, 504, 505, 493), (493, 505, 506, 494), (494, 506, 507, 495), (495, 507, 496, 484), (496, 508, 509, 497), (497, 509, 510, 498), (498, 510, 511, 499), (499, 511, 512, 500), (500, 512, 513, 501), (501, 513, 514, 502), (502, 514, 515, 503), (503, 515, 516, 504), (504, 516, 517, 505), (505, 517, 518, 506), (506, 518, 519, 507), (507, 519, 508, 496), (508, 520, 521, 509), (509, 521, 522, 510), (510, 522, 523, 511), (511, 523, 524, 512), (512, 524, 525, 513), (513, 525, 526, 514), (514, 526, 527, 515), (515, 527, 528, 516), (516, 528, 529, 517), (517, 529, 530, 518), (518, 530, 531, 519), (519, 531, 520, 508), (520, 532, 533, 521), (521, 533, 534, 522), (522, 534, 535, 523), (523, 535, 536, 524), (524, 536, 537, 525), (525, 537, 538, 526), (526, 538, 539, 527), (527, 539, 540, 528), (528, 540, 541, 529), (529, 541, 542, 530), (530, 542, 543, 531), (531, 543, 532, 520), (532, 544, 545, 533), (533, 545, 546, 534), (534, 546, 547, 535), (535, 547, 548, 536), (536, 548, 549, 537), (537, 549, 550, 538), (538, 550, 551, 539), (539, 551, 552, 540), (540, 552, 553, 541), (541, 553, 554, 542), (542, 554, 555, 543), (543, 555, 544, 532), (544, 556, 557, 545), (545, 557, 558, 546), (546, 558, 559, 547), (547, 559, 560, 548), (548, 560, 561, 549), (549, 561, 562, 550), (550, 562, 563, 551), (551, 563, 564, 552), (552, 564, 565, 553), (553, 565, 566, 554), (554, 566, 567, 555), (555, 567, 556, 544), (556, 568, 569, 557), (557, 569, 570, 558), (558, 570, 571, 559), (559, 571, 572, 560), (560, 572, 573, 561), (561, 573, 574, 562), (562, 574, 575, 563), (563, 575, 576, 564), (564, 576, 577, 565), (565, 577, 578, 566), (566, 578, 579, 567), (567, 579, 568, 556), (568, 4, 5, 569), (569, 5, 6, 570), (570, 6, 7, 571), (571, 7, 8, 572), (572, 8, 9, 573), (573, 9, 10, 574), (574, 10, 11, 575), (575, 11, 12, 576), (576, 12, 13, 577), (577, 13, 14, 578), (578, 14, 15, 579), (579, 15, 4, 568), (612, 610, 700, 702), (592, 594, 684, 682), (627, 629, 719, 717), (609, 611, 701, 699), (628, 626, 716, 718), (591, 593, 683, 681), (596, 594, 662, 664), (598, 596, 664, 666), (592, 593, 660, 661), (600, 598, 666, 668), (610, 608, 698, 700), (643, 581, 673, 733), (592, 590, 680, 682), (625, 627, 717, 715), (580, 642, 732, 670), (607, 609, 699, 697), (626, 624, 714, 716), (614, 615, 644, 645), (615, 617, 647, 644), (618, 616, 646, 648), (589, 591, 681, 679), (608, 606, 696, 698), (643, 641, 731, 733), (590, 588, 678, 680), (623, 625, 715, 713), (640, 642, 732, 730), (605, 607, 697, 695), (624, 622, 712, 714), (636, 637, 652, 653), (637, 639, 655, 652), (646, 647, 649, 648), (587, 589, 679, 677), (640, 638, 654, 656), (645, 644, 647, 646), (648, 649, 651, 650), (621, 620, 650, 651), (620, 618, 648, 650), (617, 619, 649, 647), (616, 614, 645, 646), (619, 621, 651, 649), (653, 652, 655, 654), (654, 655, 657, 656), (656, 657, 659, 658), (643, 642, 658, 659), (642, 640, 656, 658), (639, 641, 657, 655), (638, 636, 653, 654), (641, 643, 659, 657), (661, 660, 663, 662), (662, 663, 665, 664), (664, 665, 667, 666), (666, 667, 669, 668), (599, 601, 669, 667), (594, 592, 661, 662), (597, 599, 667, 665), (595, 597, 665, 663), (601, 600, 668, 669), (593, 595, 663, 660), (606, 604, 694, 696), (641, 639, 729, 731), (588, 586, 676, 678), (670, 673, 672, 671), (671, 672, 675, 674), (674, 675, 677, 676), (676, 677, 679, 678), (678, 679, 681, 680), (680, 681, 683, 682), (690, 691, 693, 692), (692, 693, 695, 694), (694, 695, 697, 696), (696, 697, 699, 698), (698, 699, 701, 700), (700, 701, 703, 702), (702, 703, 705, 704), (710, 711, 713, 712), (712, 713, 715, 714), (714, 715, 717, 716), (716, 717, 719, 718), (718, 719, 721, 720), (720, 721, 723, 722), (722, 723, 725, 724), (724, 725, 727, 726), (732, 733, 673, 670), (705, 707, 706, 704), (708, 710, 711, 709), (706, 708, 709, 707), (595, 593, 683, 685), (630, 628, 718, 720), (611, 613, 703, 701), (629, 631, 721, 719), (594, 596, 686, 684), (614, 612, 702, 704), (597, 595, 685, 687), (632, 630, 720, 722), (613, 615, 705, 703), (631, 633, 723, 721), (596, 598, 688, 686), (614, 616, 706, 704), (599, 597, 687, 689), (582, 580, 670, 671), (634, 632, 722, 724), (617, 615, 705, 707), (581, 583, 672, 673), (633, 635, 725, 723), (598, 600, 690, 688), (616, 618, 708, 706), (601, 599, 689, 691), (636, 634, 724, 726), (619, 617, 707, 709), (584, 582, 671, 674), (635, 637, 727, 725), (602, 600, 690, 692), (583, 585, 675, 672), (618, 620, 710, 708), (601, 603, 693, 691), (636, 638, 728, 726), (621, 619, 709, 711), (586, 584, 674, 676), (639, 637, 727, 729), (604, 602, 692, 694), (585, 587, 677, 675), (622, 620, 710, 712), (603, 605, 695, 693), (638, 640, 730, 728), (621, 623, 713, 711), (643, 733, 732, 642), (727, 637, 636, 726), (731, 730, 732, 733), (728, 730, 731, 729), (729, 727, 726, 728), (705, 615, 614, 704), (621, 711, 710, 620), (601, 691, 690, 600), (683, 593, 592, 682), (689, 688, 690, 691), (686, 688, 689, 687), (684, 686, 687, 685), (685, 683, 682, 684), (622, 623, 621, 620), (622, 624, 625, 623), (624, 626, 627, 625), (626, 628, 629, 627), (628, 630, 631, 629), (630, 632, 633, 631), (632, 634, 635, 633), (637, 635, 634, 636), (581, 643, 642, 580), (580, 582, 583, 581), (582, 584, 585, 583), (584, 586, 587, 585), (586, 588, 589, 587), (588, 590, 591, 589), (592, 593, 591, 590), (603, 601, 600, 602), (602, 604, 605, 603), (604, 606, 607, 605), (606, 608, 609, 607), (608, 610, 611, 609), (610, 612, 613, 611), (614, 615, 613, 612)])
me_cylinder.materials.append(mat_material_001)
me_cylinder.use_remesh_preserve_volume = False
me_cylinder.use_remesh_preserve_attributes = False
me_cylinder.use_mirror_vertex_groups = False
me_cylinder.update()

# ---- objects
ob_cylinder = bpy.data.objects.new('Cylinder', me_cylinder)
ob_lamp = bpy.data.objects.new('Lamp', light_lamp)
ob_camera = bpy.data.objects.new('Camera', cam_camera)

# ---- transforms, parenting, visibility, modifiers, constraints
ob_cylinder.location = (-0.06895, 0.0, 0.0)
ob_cylinder.scale = (1.0, 1.0, 0.1462)
ob_cylinder.lineart.crease_threshold = 0.0
_m = ob_cylinder.modifiers.new('Subsurf', 'SUBSURF')
_m.uv_smooth = 'PRESERVE_CORNERS'
_m.levels = 3
_m.render_levels = 3
_m.show_only_control_edges = False
ob_lamp.location = (4.076, 1.005, 5.904)
ob_lamp.rotation_euler = (0.6503, 0.05522, 1.866)
ob_lamp.lock_rotations_4d = False
ob_lamp.empty_display_type = 'ARROWS'
ob_lamp.color = (0.0, 0.0, 0.0, 0.0)
ob_lamp.lineart.crease_threshold = 0.0
ob_camera.location = (7.481, -6.508, 5.344)
ob_camera.rotation_euler = (1.109, 0.01082, 0.8149)
ob_camera.lock_rotations_4d = False
ob_camera.empty_display_type = 'ARROWS'
ob_camera.color = (0.0, 0.0, 0.0, 0.0)
ob_camera.display_type = 'WIRE'
ob_camera.lineart.crease_threshold = 0.0

# ---- collection membership
col_collection_1.objects.link(ob_cylinder)
col_collection_1.objects.link(ob_lamp)
col_collection_1.objects.link(ob_camera)

# ---- scene / render settings (as saved in the file)
scene.camera = ob_camera
scene.frame_start = 1; scene.frame_end = 250; scene.frame_set(1)
scene.render.engine = 'CYCLES'
scene.render.resolution_percentage = 50
scene.render.dither_intensity = 0.0
scene.cycles.use_denoising = False
scene.cycles.samples = 10
scene.cycles.sampling_pattern = 'TABULATED_SOBOL'
scene.cycles.light_sampling_threshold = 0.0
scene.cycles.use_adaptive_sampling = False
scene.cycles.use_light_tree = False
scene.cycles.blur_glossy = 0.0
scene.cycles.pixel_filter_type = 'GAUSSIAN'
scene.cycles.sample_clamp_indirect = 0.0
scene.view_settings.view_transform = 'Standard'
bpy.context.view_layer.update()

